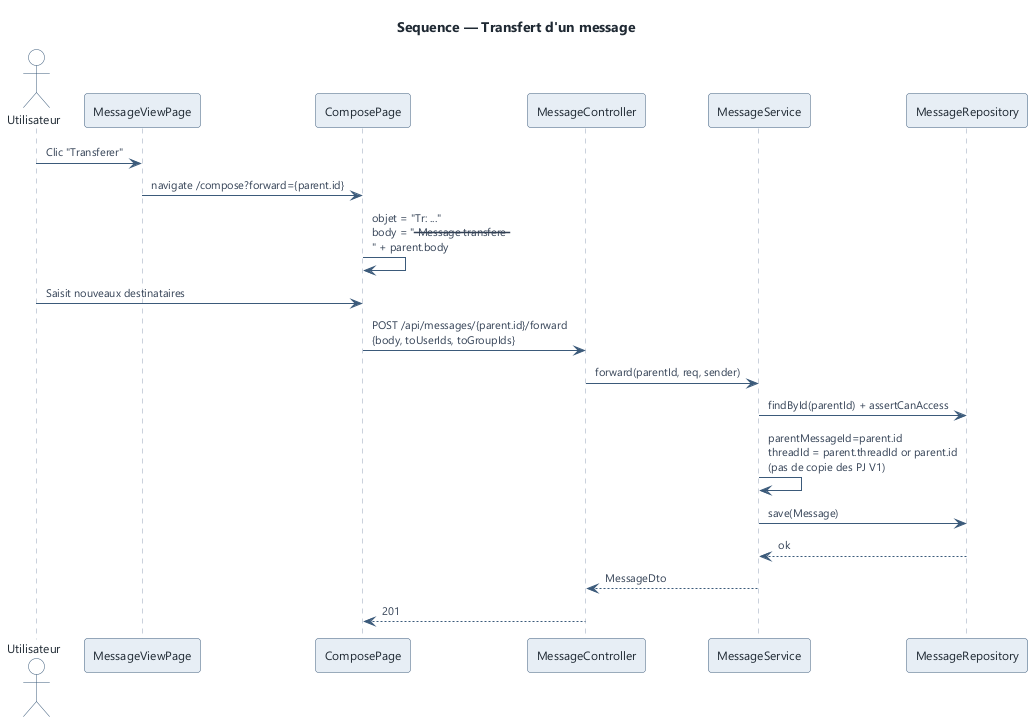

The diagram above was rendered by PlantUML. Its source (embedded in the PNG):
@startuml forward-message
!include ../_style.iuml
title Sequence — Transfert d'un message

actor "Utilisateur" as U
participant "MessageViewPage" as View
participant "ComposePage" as Comp
participant "MessageController" as CTL
participant "MessageService" as S
participant "MessageRepository" as MR

U -> View : Clic "Transferer"
View -> Comp : navigate /compose?forward={parent.id}
Comp -> Comp : objet = "Tr: ..."\nbody = "-- Message transfere --\n" + parent.body
U -> Comp : Saisit nouveaux destinataires
Comp -> CTL : POST /api/messages/{parent.id}/forward\n{body, toUserIds, toGroupIds}
CTL -> S : forward(parentId, req, sender)
S -> MR : findById(parentId) + assertCanAccess
S -> S : parentMessageId=parent.id\nthreadId = parent.threadId or parent.id\n(pas de copie des PJ V1)
S -> MR : save(Message)
MR --> S : ok
S --> CTL : MessageDto
CTL --> Comp : 201

@enduml